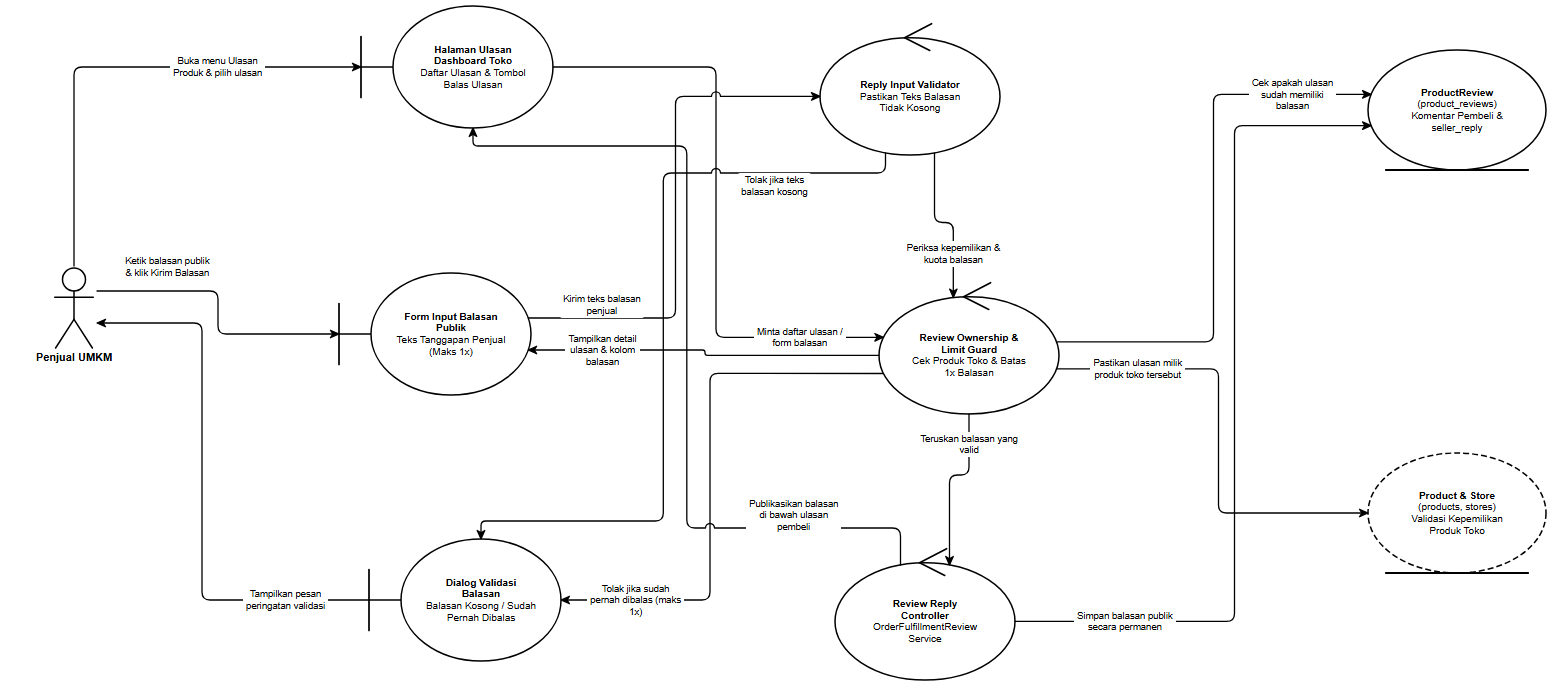

The diagram above was exported from draw.io. Its source (the exported page's mxGraphModel, read from the mxfile embedded in the PNG):
<mxGraphModel dx="1650" dy="790" grid="1" gridSize="10" guides="1" tooltips="1" connect="1" arrows="1" fold="1" page="1" pageScale="1" pageWidth="1650" pageHeight="790" background="#ffffff" math="0" shadow="0">
  <root>
    <mxCell id="0" />
    <mxCell id="1" parent="0" />
    <mxCell id="rd24_A_SELLER" value="Penjual UMKM" style="shape=umlActor;verticalLabelPosition=bottom;verticalAlign=top;html=1;outlineConnect=0;fillColor=#ffffff;strokeColor=#000000;fontColor=#000000;fontFamily=Helvetica;fontSize=11;fontStyle=1;strokeWidth=1.5;" vertex="1" parent="1">
      <mxGeometry x="99" y="316" width="46" height="82" as="geometry" />
    </mxCell>
    <mxCell id="rd24_B_REV_LIST" value="&lt;b&gt;Halaman Ulasan&lt;/b&gt;&lt;br&gt;&lt;b&gt;Dashboard Toko&lt;/b&gt;&lt;br&gt;Daftar Ulasan &amp;amp; Tombol&lt;br&gt;Balas Ulasan" style="shape=umlBoundary;whiteSpace=wrap;html=1;align=center;verticalAlign=middle;spacingLeft=36;spacingRight=12;spacingTop=8;spacingBottom=8;fillColor=#ffffff;strokeColor=#000000;fontColor=#000000;fontFamily=Helvetica;fontSize=10;strokeWidth=1.5;" vertex="1" parent="1">
      <mxGeometry x="409" y="56" width="192" height="122" as="geometry" />
    </mxCell>
    <mxCell id="rd24_B_FORM_REP" value="&lt;b&gt;Form Input Balasan&lt;/b&gt;&lt;br&gt;&lt;b&gt;Publik&lt;/b&gt;&lt;br&gt;Teks Tanggapan Penjual&lt;br&gt;(Maks 1x)" style="shape=umlBoundary;whiteSpace=wrap;html=1;align=center;verticalAlign=middle;spacingLeft=36;spacingRight=12;spacingTop=8;spacingBottom=8;fillColor=#ffffff;strokeColor=#000000;fontColor=#000000;fontFamily=Helvetica;fontSize=10;strokeWidth=1.5;" vertex="1" parent="1">
      <mxGeometry x="387" y="323" width="192" height="122" as="geometry" />
    </mxCell>
    <mxCell id="rd24_B_ERR" value="&lt;b&gt;Dialog Validasi&lt;/b&gt;&lt;br&gt;&lt;b&gt;Balasan&lt;/b&gt;&lt;br&gt;Balasan Kosong / Sudah&lt;br&gt;Pernah Dibalas" style="shape=umlBoundary;whiteSpace=wrap;html=1;align=center;verticalAlign=middle;spacingLeft=36;spacingRight=12;spacingTop=8;spacingBottom=8;fillColor=#ffffff;strokeColor=#000000;fontColor=#000000;fontFamily=Helvetica;fontSize=10;strokeWidth=1.5;" vertex="1" parent="1">
      <mxGeometry x="417" y="589" width="192" height="122" as="geometry" />
    </mxCell>
    <mxCell id="rd24_C_INPUT" value="&lt;b&gt;Reply Input Validator&lt;/b&gt;&lt;br&gt;Pastikan Teks Balasan&lt;br&gt;Tidak Kosong" style="shape=umlControl;whiteSpace=wrap;html=1;align=center;verticalAlign=middle;spacingTop=18;spacingBottom=8;spacingLeft=12;spacingRight=12;fillColor=#ffffff;strokeColor=#000000;fontColor=#000000;fontFamily=Helvetica;fontSize=10;strokeWidth=1.5;" vertex="1" parent="1">
      <mxGeometry x="868" y="71" width="180" height="134" as="geometry" />
    </mxCell>
    <mxCell id="rd24_C_OWNER" value="&lt;b&gt;Review Ownership &amp;amp;&lt;/b&gt;&lt;br&gt;&lt;b&gt;Limit Guard&lt;/b&gt;&lt;br&gt;Cek Produk Toko &amp;amp; Batas&lt;br&gt;1x Balasan" style="shape=umlControl;whiteSpace=wrap;html=1;align=center;verticalAlign=middle;spacingTop=18;spacingBottom=8;spacingLeft=12;spacingRight=12;fillColor=#ffffff;strokeColor=#000000;fontColor=#000000;fontFamily=Helvetica;fontSize=10;strokeWidth=1.5;" vertex="1" parent="1">
      <mxGeometry x="927" y="330" width="180" height="134" as="geometry" />
    </mxCell>
    <mxCell id="rd24_C_PUB" value="&lt;b&gt;Review Reply&lt;/b&gt;&lt;br&gt;&lt;b&gt;Controller&lt;/b&gt;&lt;br&gt;OrderFulfillmentReview&lt;br&gt;Service" style="shape=umlControl;whiteSpace=wrap;html=1;align=center;verticalAlign=middle;spacingTop=18;spacingBottom=8;spacingLeft=12;spacingRight=12;fillColor=#ffffff;strokeColor=#000000;fontColor=#000000;fontFamily=Helvetica;fontSize=10;strokeWidth=1.5;" vertex="1" parent="1">
      <mxGeometry x="883" y="596" width="180" height="134" as="geometry" />
    </mxCell>
    <mxCell id="rd24_E_REV" value="&lt;b&gt;ProductReview&lt;/b&gt;&lt;br&gt;(product_reviews)&lt;br&gt;Komentar Pembeli &amp;amp;&lt;br&gt;seller_reply" style="shape=umlEntity;whiteSpace=wrap;html=1;align=center;verticalAlign=middle;spacingBottom=8;spacingTop=8;spacingLeft=12;spacingRight=12;fillColor=#ffffff;strokeColor=#000000;fontColor=#000000;fontFamily=Helvetica;fontSize=10;strokeWidth=1.5;" vertex="1" parent="1">
      <mxGeometry x="1416" y="100" width="178" height="120" as="geometry" />
    </mxCell>
    <mxCell id="rd24_E_PROD" value="&lt;b&gt;Product &amp;amp; Store&lt;/b&gt;&lt;br&gt;(products, stores)&lt;br&gt;Validasi Kepemilikan&lt;br&gt;Produk Toko" style="shape=umlEntity;whiteSpace=wrap;html=1;align=center;verticalAlign=middle;spacingBottom=8;spacingTop=8;spacingLeft=12;spacingRight=12;fillColor=#ffffff;strokeColor=#000000;fontColor=#000000;fontFamily=Helvetica;fontSize=10;strokeWidth=1.5;dashed=1;dashPattern=6 3;" vertex="1" parent="1">
      <mxGeometry x="1416" y="503" width="178" height="120" as="geometry" />
    </mxCell>
    <mxCell id="rd24_e1" value="Buka menu Ulasan&lt;br&gt;Produk &amp; pilih ulasan" style="edgeStyle=none;rounded=1;arcSize=8;jumpStyle=arc;jumpSize=7;orthogonalLoop=1;jettySize=auto;html=1;exitX=0.5;exitY=0;exitDx=0;exitDy=0;exitPerimeter=0;entryX=0;entryY=0.5;entryDx=0;entryDy=0;entryPerimeter=0;endArrow=classic;endFill=1;startArrow=none;strokeColor=#000000;strokeWidth=1.3;fontSize=9.5;fontFamily=Helvetica;fontColor=#000000;labelBackgroundColor=#ffffff;" edge="1" parent="1" source="rd24_A_SELLER" target="rd24_B_REV_LIST">
      <mxGeometry x="0.4095" relative="1" as="geometry">
        <Array as="points">
          <mxPoint x="122" y="117" />
        </Array>
      </mxGeometry>
    </mxCell>
    <mxCell id="rd24_e2" value="Minta daftar ulasan /&lt;br&gt;form balasan" style="edgeStyle=none;rounded=1;arcSize=8;jumpStyle=arc;jumpSize=7;orthogonalLoop=1;jettySize=auto;html=1;exitX=1;exitY=0.5;exitDx=0;exitDy=0;exitPerimeter=0;entryX=0.0244;entryY=0.4276;entryDx=0;entryDy=0;entryPerimeter=0;endArrow=classic;endFill=1;startArrow=none;strokeColor=#000000;strokeWidth=1.3;fontSize=9.5;fontFamily=Helvetica;fontColor=#000000;labelBackgroundColor=#ffffff;" edge="1" parent="1" source="rd24_B_REV_LIST" target="rd24_C_OWNER">
      <mxGeometry x="0.7213" relative="1" as="geometry">
        <Array as="points">
          <mxPoint x="764" y="117" />
          <mxPoint x="764" y="387.3" />
        </Array>
      </mxGeometry>
    </mxCell>
    <mxCell id="rd24_e3" value="Tampilkan detail&lt;br&gt;ulasan &amp; kolom&lt;br&gt;balasan" style="edgeStyle=none;rounded=1;arcSize=8;jumpStyle=arc;jumpSize=7;orthogonalLoop=1;jettySize=auto;html=1;exitX=0;exitY=0.5625;exitDx=0;exitDy=0;exitPerimeter=0;entryX=0.9854;entryY=0.631;entryDx=0;entryDy=0;entryPerimeter=0;endArrow=classic;endFill=1;startArrow=none;strokeColor=#000000;strokeWidth=1.3;fontSize=9.5;fontFamily=Helvetica;fontColor=#000000;labelBackgroundColor=#ffffff;" edge="1" parent="1" source="rd24_C_OWNER" target="rd24_B_FORM_REP">
      <mxGeometry x="0.5831" relative="1" as="geometry">
        <Array as="points">
          <mxPoint x="753" y="405.4" />
          <mxPoint x="753" y="400" />
        </Array>
      </mxGeometry>
    </mxCell>
    <mxCell id="rd24_e4" value="Ketik balasan publik&lt;br&gt;&amp; klik Kirim Balasan" style="edgeStyle=none;rounded=1;arcSize=8;jumpStyle=arc;jumpSize=7;orthogonalLoop=1;jettySize=auto;html=1;exitX=1;exitY=0.3049;exitDx=0;exitDy=0;exitPerimeter=0;entryX=0;entryY=0.5;entryDx=0;entryDy=0;entryPerimeter=0;endArrow=classic;endFill=1;startArrow=none;strokeColor=#000000;strokeWidth=1.3;fontSize=9.5;fontFamily=Helvetica;fontColor=#000000;labelBackgroundColor=#ffffff;" edge="1" parent="1" source="rd24_A_SELLER" target="rd24_B_FORM_REP">
      <mxGeometry x="-0.5075" relative="1" as="geometry">
        <mxPoint x="0" y="-24" as="offset" />
        <Array as="points">
          <mxPoint x="266" y="341" />
          <mxPoint x="266" y="384" />
        </Array>
      </mxGeometry>
    </mxCell>
    <mxCell id="rd24_e5" value="Kirim teks balasan&lt;br&gt;penjual" style="edgeStyle=none;rounded=1;arcSize=8;jumpStyle=arc;jumpSize=7;orthogonalLoop=1;jettySize=auto;html=1;exitX=0.9854;exitY=0.369;exitDx=0;exitDy=0;exitPerimeter=0;entryX=0;entryY=0.5625;entryDx=0;entryDy=0;entryPerimeter=0;endArrow=classic;endFill=1;startArrow=none;strokeColor=#000000;strokeWidth=1.3;fontSize=9.5;fontFamily=Helvetica;fontColor=#000000;labelBackgroundColor=#ffffff;" edge="1" parent="1" source="rd24_B_FORM_REP" target="rd24_C_INPUT">
      <mxGeometry x="-0.7131" relative="1" as="geometry">
        <mxPoint x="0" y="-13" as="offset" />
        <Array as="points">
          <mxPoint x="723.5" y="368" />
          <mxPoint x="723.5" y="146.4" />
        </Array>
      </mxGeometry>
    </mxCell>
    <mxCell id="rd24_e6" value="Tolak jika teks&lt;br&gt;balasan kosong" style="edgeStyle=none;rounded=1;arcSize=8;jumpStyle=arc;jumpSize=7;orthogonalLoop=1;jettySize=auto;html=1;exitX=0.364;exitY=0.9835;exitDx=0;exitDy=0;exitPerimeter=0;entryX=0.5833;entryY=0;entryDx=0;entryDy=0;entryPerimeter=0;endArrow=classic;endFill=1;startArrow=none;strokeColor=#000000;strokeWidth=1.3;fontSize=9.5;fontFamily=Helvetica;fontColor=#000000;labelBackgroundColor=#ffffff;" edge="1" parent="1" source="rd24_C_INPUT" target="rd24_B_ERR">
      <mxGeometry x="-0.6678" relative="1" as="geometry">
        <mxPoint x="0" y="13" as="offset" />
        <Array as="points">
          <mxPoint x="933.5" y="223" />
          <mxPoint x="711.3" y="223" />
          <mxPoint x="711.3" y="571" />
          <mxPoint x="529" y="571" />
        </Array>
      </mxGeometry>
    </mxCell>
    <mxCell id="rd24_e7" value="Periksa kepemilikan &amp;&lt;br&gt;kuota balasan" style="edgeStyle=none;rounded=1;arcSize=8;jumpStyle=arc;jumpSize=7;orthogonalLoop=1;jettySize=auto;html=1;exitX=0.636;exitY=0.9835;exitDx=0;exitDy=0;exitPerimeter=0;entryX=0.413;entryY=0.1317;entryDx=0;entryDy=0;entryPerimeter=0;endArrow=classic;endFill=1;startArrow=none;strokeColor=#000000;strokeWidth=1.3;fontSize=9.5;fontFamily=Helvetica;fontColor=#000000;labelBackgroundColor=#ffffff;" edge="1" parent="1" source="rd24_C_INPUT" target="rd24_C_OWNER">
      <mxGeometry x="0.4675" relative="1" as="geometry">
        <Array as="points">
          <mxPoint x="982.5" y="272.5" />
          <mxPoint x="1001.3" y="272.5" />
        </Array>
      </mxGeometry>
    </mxCell>
    <mxCell id="rd24_e8" value="Pastikan ulasan milik&lt;br&gt;produk toko tersebut" style="edgeStyle=none;rounded=1;arcSize=8;jumpStyle=arc;jumpSize=7;orthogonalLoop=1;jettySize=auto;html=1;exitX=0.9865;exitY=0.6637;exitDx=0;exitDy=0;exitPerimeter=0;entryX=0;entryY=0.5;entryDx=0;entryDy=0;entryPerimeter=0;endArrow=classic;endFill=1;startArrow=none;strokeColor=#000000;strokeWidth=1.3;fontSize=9.5;fontFamily=Helvetica;fontColor=#000000;labelBackgroundColor=#ffffff;" edge="1" parent="1" source="rd24_C_OWNER" target="rd24_E_PROD">
      <mxGeometry x="-0.6445" relative="1" as="geometry">
        <Array as="points">
          <mxPoint x="1266.5" y="418.9" />
          <mxPoint x="1266.5" y="563" />
        </Array>
      </mxGeometry>
    </mxCell>
    <mxCell id="rd24_e9" value="Cek apakah ulasan&lt;br&gt;sudah memiliki&lt;br&gt;balasan" style="edgeStyle=none;rounded=1;arcSize=8;jumpStyle=arc;jumpSize=7;orthogonalLoop=1;jettySize=auto;html=1;exitX=0.9865;exitY=0.4613;exitDx=0;exitDy=0;exitPerimeter=0;entryX=0.0173;entryY=0.3697;entryDx=0;entryDy=0;entryPerimeter=0;endArrow=classic;endFill=1;startArrow=none;strokeColor=#000000;strokeWidth=1.3;fontSize=9.5;fontFamily=Helvetica;fontColor=#000000;labelBackgroundColor=#ffffff;" edge="1" parent="1" source="rd24_C_OWNER" target="rd24_E_REV">
      <mxGeometry x="0.7196" relative="1" as="geometry">
        <Array as="points">
          <mxPoint x="1261.5" y="391.8" />
          <mxPoint x="1261.5" y="144.4" />
        </Array>
      </mxGeometry>
    </mxCell>
    <mxCell id="rd24_e10" value="Tolak jika sudah&lt;br&gt;pernah dibalas (maks&lt;br&gt;1x)" style="edgeStyle=none;rounded=1;arcSize=8;jumpStyle=arc;jumpSize=7;orthogonalLoop=1;jettySize=auto;html=1;exitX=0.0244;exitY=0.6974;exitDx=0;exitDy=0;exitPerimeter=0;entryX=1;entryY=0.5;entryDx=0;entryDy=0;entryPerimeter=0;endArrow=classic;endFill=1;startArrow=none;strokeColor=#000000;strokeWidth=1.3;fontSize=9.5;fontFamily=Helvetica;fontColor=#000000;labelBackgroundColor=#ffffff;" edge="1" parent="1" source="rd24_C_OWNER" target="rd24_B_ERR">
      <mxGeometry x="0.7286" relative="1" as="geometry">
        <Array as="points">
          <mxPoint x="758" y="423.4" />
          <mxPoint x="758" y="650" />
        </Array>
      </mxGeometry>
    </mxCell>
    <mxCell id="rd24_e11" value="Teruskan balasan yang&lt;br&gt;valid" style="edgeStyle=none;rounded=1;arcSize=8;jumpStyle=arc;jumpSize=7;orthogonalLoop=1;jettySize=auto;html=1;exitX=0.5;exitY=1;exitDx=0;exitDy=0;exitPerimeter=0;entryX=0.636;entryY=0.1415;entryDx=0;entryDy=0;entryPerimeter=0;endArrow=classic;endFill=1;startArrow=none;strokeColor=#000000;strokeWidth=1.3;fontSize=9.5;fontFamily=Helvetica;fontColor=#000000;labelBackgroundColor=#ffffff;" edge="1" parent="1" source="rd24_C_OWNER" target="rd24_C_PUB">
      <mxGeometry x="-0.6422" relative="1" as="geometry">
        <Array as="points">
          <mxPoint x="1017" y="525" />
          <mxPoint x="997.5" y="525" />
        </Array>
      </mxGeometry>
    </mxCell>
    <mxCell id="rd24_e12" value="Simpan balasan publik&lt;br&gt;secara permanen" style="edgeStyle=none;rounded=1;arcSize=8;jumpStyle=arc;jumpSize=7;orthogonalLoop=1;jettySize=auto;html=1;exitX=1;exitY=0.5625;exitDx=0;exitDy=0;exitPerimeter=0;entryX=0.0173;entryY=0.6303;entryDx=0;entryDy=0;entryPerimeter=0;endArrow=classic;endFill=1;startArrow=none;strokeColor=#000000;strokeWidth=1.3;fontSize=9.5;fontFamily=Helvetica;fontColor=#000000;labelBackgroundColor=#ffffff;" edge="1" parent="1" source="rd24_C_PUB" target="rd24_E_REV">
      <mxGeometry x="-0.7423" relative="1" as="geometry">
        <Array as="points">
          <mxPoint x="1282.5" y="671.4" />
          <mxPoint x="1282.5" y="175.6" />
        </Array>
      </mxGeometry>
    </mxCell>
    <mxCell id="rd24_e13" value="Publikasikan balasan&lt;br&gt;di bawah ulasan&lt;br&gt;pembeli" style="edgeStyle=none;rounded=1;arcSize=8;jumpStyle=arc;jumpSize=7;orthogonalLoop=1;jettySize=auto;html=1;exitX=0.364;exitY=0.1415;exitDx=0;exitDy=0;exitPerimeter=0;entryX=0.5833;entryY=1;entryDx=0;entryDy=0;entryPerimeter=0;endArrow=classic;endFill=1;startArrow=none;strokeColor=#000000;strokeWidth=1.3;fontSize=9.5;fontFamily=Helvetica;fontColor=#000000;labelBackgroundColor=#ffffff;" edge="1" parent="1" source="rd24_C_PUB" target="rd24_B_REV_LIST">
      <mxGeometry x="-0.6672" relative="1" as="geometry">
        <mxPoint x="0" y="-13" as="offset" />
        <Array as="points">
          <mxPoint x="948.5" y="578" />
          <mxPoint x="734.8" y="578" />
          <mxPoint x="734.8" y="196" />
          <mxPoint x="521" y="196" />
        </Array>
      </mxGeometry>
    </mxCell>
    <mxCell id="rd24_e14" value="Tampilkan pesan&lt;br&gt;peringatan validasi" style="edgeStyle=none;rounded=1;arcSize=8;jumpStyle=arc;jumpSize=7;orthogonalLoop=1;jettySize=auto;html=1;exitX=0;exitY=0.5;exitDx=0;exitDy=0;exitPerimeter=0;entryX=1;entryY=0.6951;entryDx=0;entryDy=0;entryPerimeter=0;endArrow=classic;endFill=1;startArrow=none;strokeColor=#000000;strokeWidth=1.3;fontSize=9.5;fontFamily=Helvetica;fontColor=#000000;labelBackgroundColor=#ffffff;" edge="1" parent="1" source="rd24_B_ERR" target="rd24_A_SELLER">
      <mxGeometry x="-0.6958" relative="1" as="geometry">
        <Array as="points">
          <mxPoint x="250" y="650" />
          <mxPoint x="250" y="373" />
        </Array>
      </mxGeometry>
    </mxCell>
  </root>
</mxGraphModel>